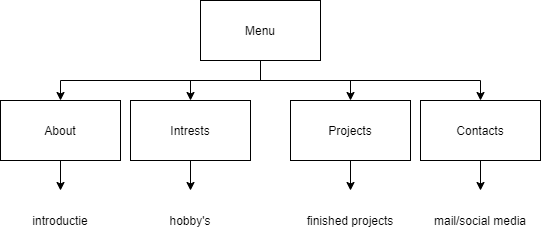

The diagram above was exported from draw.io. Its source (the exported page's mxGraphModel, read from the mxfile embedded in the PNG):
<mxGraphModel dx="1120" dy="792" grid="1" gridSize="10" guides="1" tooltips="1" connect="1" arrows="1" fold="1" page="1" pageScale="1" pageWidth="850" pageHeight="1100" math="0" shadow="0">
  <root>
    <mxCell id="0" />
    <mxCell id="1" parent="0" />
    <mxCell id="11" style="edgeStyle=orthogonalEdgeStyle;rounded=0;orthogonalLoop=1;jettySize=auto;html=1;" parent="1" source="10" edge="1">
      <mxGeometry relative="1" as="geometry">
        <mxPoint x="170" y="160" as="targetPoint" />
        <Array as="points">
          <mxPoint x="370" y="140" />
          <mxPoint x="170" y="140" />
        </Array>
      </mxGeometry>
    </mxCell>
    <mxCell id="14" style="edgeStyle=orthogonalEdgeStyle;rounded=0;orthogonalLoop=1;jettySize=auto;html=1;entryX=0.5;entryY=0;entryDx=0;entryDy=0;" parent="1" source="10" target="12" edge="1">
      <mxGeometry relative="1" as="geometry" />
    </mxCell>
    <mxCell id="16" style="edgeStyle=orthogonalEdgeStyle;rounded=0;orthogonalLoop=1;jettySize=auto;html=1;entryX=0.5;entryY=0;entryDx=0;entryDy=0;" parent="1" source="10" target="15" edge="1">
      <mxGeometry relative="1" as="geometry" />
    </mxCell>
    <mxCell id="18" style="edgeStyle=orthogonalEdgeStyle;rounded=0;orthogonalLoop=1;jettySize=auto;html=1;entryX=0.5;entryY=0;entryDx=0;entryDy=0;" parent="1" source="10" target="19" edge="1">
      <mxGeometry relative="1" as="geometry">
        <mxPoint x="560" y="160" as="targetPoint" />
        <Array as="points">
          <mxPoint x="370" y="140" />
          <mxPoint x="590" y="140" />
        </Array>
      </mxGeometry>
    </mxCell>
    <mxCell id="10" value="Menu&lt;br&gt;" style="rounded=0;whiteSpace=wrap;html=1;align=center;" parent="1" vertex="1">
      <mxGeometry x="310" y="60" width="120" height="60" as="geometry" />
    </mxCell>
    <mxCell id="24" style="edgeStyle=orthogonalEdgeStyle;rounded=0;orthogonalLoop=1;jettySize=auto;html=1;entryX=0.5;entryY=0;entryDx=0;entryDy=0;" parent="1" source="12" target="23" edge="1">
      <mxGeometry relative="1" as="geometry" />
    </mxCell>
    <mxCell id="12" value="Intrests" style="rounded=0;whiteSpace=wrap;html=1;align=center;" parent="1" vertex="1">
      <mxGeometry x="240" y="160" width="120" height="60" as="geometry" />
    </mxCell>
    <mxCell id="25" style="edgeStyle=orthogonalEdgeStyle;rounded=0;orthogonalLoop=1;jettySize=auto;html=1;" parent="1" source="15" edge="1">
      <mxGeometry relative="1" as="geometry">
        <mxPoint x="460" y="250" as="targetPoint" />
      </mxGeometry>
    </mxCell>
    <mxCell id="15" value="Projects&lt;br&gt;" style="rounded=0;whiteSpace=wrap;html=1;align=center;" parent="1" vertex="1">
      <mxGeometry x="400" y="160" width="120" height="60" as="geometry" />
    </mxCell>
    <mxCell id="27" style="edgeStyle=orthogonalEdgeStyle;rounded=0;orthogonalLoop=1;jettySize=auto;html=1;" parent="1" source="19" edge="1">
      <mxGeometry relative="1" as="geometry">
        <mxPoint x="590" y="250" as="targetPoint" />
      </mxGeometry>
    </mxCell>
    <mxCell id="19" value="Contacts&lt;br&gt;" style="rounded=0;whiteSpace=wrap;html=1;align=center;" parent="1" vertex="1">
      <mxGeometry x="530" y="160" width="120" height="60" as="geometry" />
    </mxCell>
    <mxCell id="21" style="edgeStyle=orthogonalEdgeStyle;rounded=0;orthogonalLoop=1;jettySize=auto;html=1;" parent="1" source="20" edge="1">
      <mxGeometry relative="1" as="geometry">
        <mxPoint x="170" y="250" as="targetPoint" />
      </mxGeometry>
    </mxCell>
    <mxCell id="20" value="About&lt;br&gt;" style="rounded=0;whiteSpace=wrap;html=1;" parent="1" vertex="1">
      <mxGeometry x="110" y="160" width="120" height="60" as="geometry" />
    </mxCell>
    <mxCell id="22" value="introductie" style="rounded=0;whiteSpace=wrap;html=1;strokeColor=none;" parent="1" vertex="1">
      <mxGeometry x="110" y="250" width="120" height="60" as="geometry" />
    </mxCell>
    <mxCell id="23" value="hobby's" style="rounded=0;whiteSpace=wrap;html=1;strokeColor=none;" parent="1" vertex="1">
      <mxGeometry x="240" y="250" width="120" height="60" as="geometry" />
    </mxCell>
    <mxCell id="26" value="finished projects" style="rounded=0;whiteSpace=wrap;html=1;strokeColor=none;" parent="1" vertex="1">
      <mxGeometry x="400" y="250" width="120" height="60" as="geometry" />
    </mxCell>
    <mxCell id="28" value="mail/social media" style="rounded=0;whiteSpace=wrap;html=1;strokeColor=none;" parent="1" vertex="1">
      <mxGeometry x="530" y="250" width="120" height="60" as="geometry" />
    </mxCell>
  </root>
</mxGraphModel>